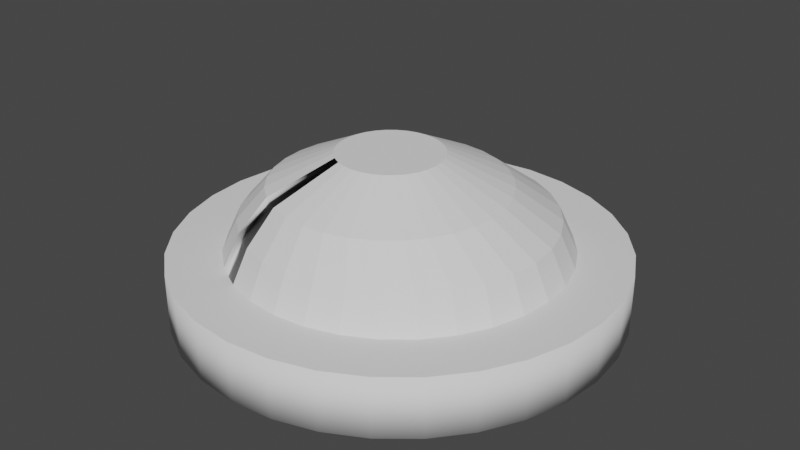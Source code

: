 # Source: dicetray.blend  (saved by Blender 2.92.15; exported with 4.5.12 LTS)
import bpy
from mathutils import Matrix  # noqa: F401  (used for matrix-valued properties, if any)

bpy.ops.wm.read_factory_settings(use_empty=True)
scene = bpy.context.scene
scene.name = 'Scene'

# ---- collections
col_collection = bpy.data.collections.new('Collection'); scene.collection.children.link(col_collection)

# ---- world
world_world = bpy.data.worlds.new('World'); scene.world = world_world
world_world.use_nodes = True; world_world.node_tree.nodes.clear()
_N = world_world.node_tree.nodes; _L = world_world.node_tree.links
n0 = _N.new('ShaderNodeOutputWorld'); n0.name = 'World Output'; n0.location = (300, 300)
n1 = _N.new('ShaderNodeBackground'); n1.name = 'Background'; n1.location = (10, 300)
n1.inputs[0].default_value = (0.05088, 0.05088, 0.05088, 1.0)
_L.new(n1.outputs[0], n0.inputs[0])
n0.is_active_output = True
world_world.color = (0.05088, 0.05088, 0.05088)
world_world.use_sun_shadow = False
world_world.sun_shadow_jitter_overblur = 0.0

# ---- meshes
me_cylinder = bpy.data.meshes.new('Cylinder')
me_cylinder.from_pydata([(0.0, 1.0, 0.2879), (-9.883e-08, 0.7576, 0.557), (0.1951, 0.9808, 0.2879), (0.1478, 0.743, 0.557), (0.3827, 0.9239, 0.2879), (0.2899, 0.6999, 0.557), (0.5556, 0.8315, 0.2879), (0.4209, 0.6299, 0.557), (0.7071, 0.7071, 0.2879), (0.5357, 0.5357, 0.557), (0.8315, 0.5556, 0.2879), (0.6299, 0.4209, 0.557), (0.9239, 0.3827, 0.2879), (0.6999, 0.2899, 0.557), (0.9808, 0.1951, 0.2879), (0.743, 0.1478, 0.557), (1.0, 7.55e-08, 0.2879), (0.7576, 2.977e-08, 0.557), (0.9808, -0.1951, 0.2879), (0.743, -0.1478, 0.557), (0.9239, -0.3827, 0.2879), (0.6999, -0.2899, 0.557), (0.8315, -0.5556, 0.2879), (0.6299, -0.4209, 0.557), (0.7071, -0.7071, 0.2879), (0.5357, -0.5357, 0.557), (0.5556, -0.8315, 0.2879), (0.4209, -0.6299, 0.557), (0.3827, -0.9239, 0.2879), (0.2899, -0.6999, 0.557), (0.1951, -0.9808, 0.2879), (0.1478, -0.743, 0.557), (-3.258e-07, -1.0, 0.2879), (-2.474e-07, -0.7576, 0.557), (-0.1951, -0.9808, 0.2879), (-0.1478, -0.743, 0.557), (-0.3827, -0.9239, 0.2879), (-0.2899, -0.6999, 0.557), (-0.5556, -0.8315, 0.2879), (-0.4209, -0.6299, 0.557), (-0.7071, -0.7071, 0.2879), (-0.5357, -0.5357, 0.557), (-0.8315, -0.5556, 0.2879), (-0.6299, -0.4209, 0.557), (-0.9239, -0.3827, 0.2879), (-0.6999, -0.2899, 0.557), (-0.9808, -0.1951, 0.2879), (-0.743, -0.1478, 0.557), (-1.0, 9.656e-07, 0.2879), (-0.7576, 7.393e-07, 0.557), (-0.9808, 0.1951, 0.2879), (-0.743, 0.1478, 0.557), (-0.9239, 0.3827, 0.2879), (-0.6999, 0.2899, 0.557), (-0.8315, 0.5556, 0.2879), (-0.6299, 0.4209, 0.557), (-0.7071, 0.7071, 0.2879), (-0.5357, 0.5357, 0.557), (-0.5556, 0.8315, 0.2879), (-0.4209, 0.6299, 0.557), (-0.3827, 0.9239, 0.2879), (-0.2899, 0.6999, 0.557), (-0.1951, 0.9808, 0.2879), (-0.1478, 0.743, 0.557), (0.1951, 0.9808, 0.557), (0.0, 1.0, 0.557), (0.3827, 0.9239, 0.557), (0.5556, 0.8315, 0.557), (0.7071, 0.7071, 0.557), (0.8315, 0.5556, 0.557), (0.9239, 0.3827, 0.557), (0.9808, 0.1951, 0.557), (1.0, 7.55e-08, 0.557), (0.9808, -0.1951, 0.557), (0.9239, -0.3827, 0.557), (0.8315, -0.5556, 0.557), (0.7071, -0.7071, 0.557), (0.5556, -0.8315, 0.557), (0.3827, -0.9239, 0.557), (0.1951, -0.9808, 0.557), (-3.258e-07, -1.0, 0.557), (-0.1951, -0.9808, 0.557), (-0.3827, -0.9239, 0.557), (-0.5556, -0.8315, 0.557), (-0.7071, -0.7071, 0.557), (-0.8315, -0.5556, 0.557), (-0.9239, -0.3827, 0.557), (-0.9808, -0.1951, 0.557), (-1.0, 9.656e-07, 0.557), (-0.9808, 0.1951, 0.557), (-0.9239, 0.3827, 0.557), (-0.8315, 0.5556, 0.557), (-0.7071, 0.7071, 0.557), (-0.5556, 0.8315, 0.557), (-0.3827, 0.9239, 0.557), (-0.1951, 0.9808, 0.557), (0.1636, 0.8223, 0.3315), (-1.38e-07, 0.8384, 0.3315), (0.3208, 0.7746, 0.3315), (0.4658, 0.6971, 0.3315), (0.5928, 0.5928, 0.3315), (0.6971, 0.4658, 0.3315), (0.7746, 0.3208, 0.3315), (0.8223, 0.1636, 0.3315), (0.8384, 1.089e-08, 0.3315), (0.8223, -0.1636, 0.3315), (0.7746, -0.3208, 0.3315), (0.6971, -0.4658, 0.3315), (0.5928, -0.5928, 0.3315), (0.4658, -0.6971, 0.3315), (0.3208, -0.7746, 0.3315), (0.1636, -0.8223, 0.3315), (-3.024e-07, -0.8384, 0.3315), (-0.1636, -0.8223, 0.3315), (-0.3208, -0.7746, 0.3315), (-0.4658, -0.6971, 0.3315), (-0.5928, -0.5928, 0.3315), (-0.6971, -0.4658, 0.3315), (-0.7746, -0.3208, 0.3315), (-0.8223, -0.1636, 0.3315), (-0.8384, 7.961e-07, 0.3315), (-0.8223, 0.1636, 0.3315), (-0.7746, 0.3208, 0.3315), (-0.6971, 0.4658, 0.3315), (-0.5928, 0.5928, 0.3315), (-0.4658, 0.6971, 0.3315), (-0.3208, 0.7746, 0.3315), (-0.1636, 0.8223, 0.3315)], [], [(0, 65, 64, 2), (2, 64, 66, 4), (4, 66, 67, 6), (6, 67, 68, 8), (8, 68, 69, 10), (10, 69, 70, 12), (12, 70, 71, 14), (14, 71, 72, 16), (16, 72, 73, 18), (18, 73, 74, 20), (20, 74, 75, 22), (22, 75, 76, 24), (24, 76, 77, 26), (26, 77, 78, 28), (28, 78, 79, 30), (30, 79, 80, 32), (32, 80, 81, 34), (34, 81, 82, 36), (36, 82, 83, 38), (38, 83, 84, 40), (40, 84, 85, 42), (42, 85, 86, 44), (44, 86, 87, 46), (46, 87, 88, 48), (48, 88, 89, 50), (50, 89, 90, 52), (52, 90, 91, 54), (54, 91, 92, 56), (56, 92, 93, 58), (58, 93, 94, 60), (39, 37, 114, 115), (60, 94, 95, 62), (62, 95, 65, 0), (0, 2, 4, 6, 8, 10, 12, 14, 16, 18, 20, 22, 24, 26, 28, 30, 32, 34, 36, 38, 40, 42, 44, 46, 48, 50, 52, 54, 56, 58, 60, 62), (1, 3, 64, 65), (3, 5, 66, 64), (5, 7, 67, 66), (7, 9, 68, 67), (9, 11, 69, 68), (11, 13, 70, 69), (13, 15, 71, 70), (15, 17, 72, 71), (17, 19, 73, 72), (19, 21, 74, 73), (21, 23, 75, 74), (23, 25, 76, 75), (25, 27, 77, 76), (27, 29, 78, 77), (29, 31, 79, 78), (31, 33, 80, 79), (33, 35, 81, 80), (35, 37, 82, 81), (37, 39, 83, 82), (39, 41, 84, 83), (41, 43, 85, 84), (43, 45, 86, 85), (45, 47, 87, 86), (47, 49, 88, 87), (49, 51, 89, 88), (51, 53, 90, 89), (53, 55, 91, 90), (55, 57, 92, 91), (57, 59, 93, 92), (59, 61, 94, 93), (61, 63, 95, 94), (63, 1, 65, 95), (96, 97, 127, 126, 125, 124, 123, 122, 121, 120, 119, 118, 117, 116, 115, 114, 113, 112, 111, 110, 109, 108, 107, 106, 105, 104, 103, 102, 101, 100, 99, 98), (13, 11, 101, 102), (41, 39, 115, 116), (15, 13, 102, 103), (43, 41, 116, 117), (17, 15, 103, 104), (45, 43, 117, 118), (19, 17, 104, 105), (47, 45, 118, 119), (21, 19, 105, 106), (49, 47, 119, 120), (23, 21, 106, 107), (51, 49, 120, 121), (25, 23, 107, 108), (53, 51, 121, 122), (27, 25, 108, 109), (55, 53, 122, 123), (29, 27, 109, 110), (3, 1, 97, 96), (57, 55, 123, 124), (31, 29, 110, 111), (5, 3, 96, 98), (59, 57, 124, 125), (33, 31, 111, 112), (7, 5, 98, 99), (61, 59, 125, 126), (35, 33, 112, 113), (9, 7, 99, 100), (63, 61, 126, 127), (37, 35, 113, 114), (11, 9, 100, 101), (1, 63, 127, 97)])
me_cylinder.polygons.foreach_set('use_smooth', [1, 1, 1, 1, 1, 1, 1, 1, 1, 1, 1, 1, 1, 1, 1, 1, 1, 1, 1, 1, 1, 1, 1, 1, 1, 1, 1, 1, 1, 1, 1, 1, 1, 0, 0, 0, 0, 0, 0, 0, 0, 0, 0, 0, 0, 0, 0, 0, 0, 0, 0, 0, 0, 0, 0, 0, 0, 0, 0, 0, 0, 0, 0, 0, 0, 0, 0, 1, 1, 1, 1, 1, 1, 1, 1, 1, 1, 1, 1, 1, 1, 1, 1, 1, 1, 1, 1, 1, 1, 1, 1, 1, 1, 1, 1, 1, 1, 1])
_uv = me_cylinder.uv_layers.new(name='UVMap')
_uv.uv.foreach_set('vector', [1.0, 0.5, 1.0, 1.0, 0.9688, 1.0, 0.9688, 0.5, 0.9688, 0.5, 0.9688, 1.0, 0.9375, 1.0, 0.9375, 0.5, 0.9375, 0.5, 0.9375, 1.0, 0.9062, 1.0, 0.9062, 0.5, 0.9062, 0.5, 0.9062, 1.0, 0.875, 1.0, 0.875, 0.5, 0.875, 0.5, 0.875, 1.0, 0.8438, 1.0, 0.8438, 0.5, 0.8438, 0.5, 0.8438, 1.0, 0.8125, 1.0, 0.8125, 0.5, 0.8125, 0.5, 0.8125, 1.0, 0.7812, 1.0, 0.7812, 0.5, 0.7812, 0.5, 0.7812, 1.0, 0.75, 1.0, 0.75, 0.5, 0.75, 0.5, 0.75, 1.0, 0.7188, 1.0, 0.7188, 0.5, 0.7188, 0.5, 0.7188, 1.0, 0.6875, 1.0, 0.6875, 0.5, 0.6875, 0.5, 0.6875, 1.0, 0.6562, 1.0, 0.6562, 0.5, 0.6562, 0.5, 0.6562, 1.0, 0.625, 1.0, 0.625, 0.5, 0.625, 0.5, 0.625, 1.0, 0.5938, 1.0, 0.5938, 0.5, 0.5938, 0.5, 0.5938, 1.0, 0.5625, 1.0, 0.5625, 0.5, 0.5625, 0.5, 0.5625, 1.0, 0.5312, 1.0, 0.5312, 0.5, 0.5312, 0.5, 0.5312, 1.0, 0.5, 1.0, 0.5, 0.5, 0.5, 0.5, 0.5, 1.0, 0.4688, 1.0, 0.4688, 0.5, 0.4688, 0.5, 0.4688, 1.0, 0.4375, 1.0, 0.4375, 0.5, 0.4375, 0.5, 0.4375, 1.0, 0.4062, 1.0, 0.4062, 0.5, 0.4062, 0.5, 0.4062, 1.0, 0.375, 1.0, 0.375, 0.5, 0.375, 0.5, 0.375, 1.0, 0.3438, 1.0, 0.3438, 0.5, 0.3438, 0.5, 0.3438, 1.0, 0.3125, 1.0, 0.3125, 0.5, 0.3125, 0.5, 0.3125, 1.0, 0.2812, 1.0, 0.2812, 0.5, 0.2812, 0.5, 0.2812, 1.0, 0.25, 1.0, 0.25, 0.5, 0.25, 0.5, 0.25, 1.0, 0.2188, 1.0, 0.2188, 0.5, 0.2188, 0.5, 0.2188, 1.0, 0.1875, 1.0, 0.1875, 0.5, 0.1875, 0.5, 0.1875, 1.0, 0.1562, 1.0, 0.1562, 0.5, 0.1562, 0.5, 0.1562, 1.0, 0.125, 1.0, 0.125, 0.5, 0.125, 0.5, 0.125, 1.0, 0.09375, 1.0, 0.09375, 0.5, 0.09375, 0.5, 0.09375, 1.0, 0.0625, 1.0, 0.0625, 0.5, 0.1518, 0.103, 0.1823, 0.08665, 0.1823, 0.08665, 0.1518, 0.103, 0.0625, 0.5, 0.0625, 1.0, 0.03125, 1.0, 0.03125, 0.5, 0.03125, 0.5, 0.03125, 1.0, 0.0, 1.0, 0.0, 0.5, 0.75, 0.49, 0.7968, 0.4854, 0.8418, 0.4717, 0.8833, 0.4496, 0.9197, 0.4197, 0.9496, 0.3833, 0.9717, 0.3418, 0.9854, 0.2968, 0.99, 0.25, 0.9854, 0.2032, 0.9717, 0.1582, 0.9496, 0.1167, 0.9197, 0.08029, 0.8833, 0.05045, 0.8418, 0.02827, 0.7968, 0.01461, 0.75, 0.01, 0.7032, 0.01461, 0.6582, 0.02827, 0.6167, 0.05045, 0.5803, 0.08029, 0.5504, 0.1167, 0.5283, 0.1582, 0.5146, 0.2032, 0.51, 0.25, 0.5146, 0.2968, 0.5283, 0.3418, 0.5504, 0.3833, 0.5803, 0.4197, 0.6167, 0.4496, 0.6582, 0.4717, 0.7032, 0.4854, 0.25, 0.4268, 0.2845, 0.4234, 0.2968, 0.4854, 0.25, 0.49, 0.2845, 0.4234, 0.3177, 0.4134, 0.3418, 0.4717, 0.2968, 0.4854, 0.3177, 0.4134, 0.3482, 0.397, 0.3833, 0.4496, 0.3418, 0.4717, 0.3482, 0.397, 0.375, 0.375, 0.4197, 0.4197, 0.3833, 0.4496, 0.375, 0.375, 0.397, 0.3482, 0.4496, 0.3833, 0.4197, 0.4197, 0.397, 0.3482, 0.4134, 0.3177, 0.4717, 0.3418, 0.4496, 0.3833, 0.4134, 0.3177, 0.4234, 0.2845, 0.4854, 0.2968, 0.4717, 0.3418, 0.4234, 0.2845, 0.4268, 0.25, 0.49, 0.25, 0.4854, 0.2968, 0.4268, 0.25, 0.4234, 0.2155, 0.4854, 0.2032, 0.49, 0.25, 0.4234, 0.2155, 0.4134, 0.1823, 0.4717, 0.1582, 0.4854, 0.2032, 0.4134, 0.1823, 0.397, 0.1518, 0.4496, 0.1167, 0.4717, 0.1582, 0.397, 0.1518, 0.375, 0.125, 0.4197, 0.08029, 0.4496, 0.1167, 0.375, 0.125, 0.3482, 0.103, 0.3833, 0.05045, 0.4197, 0.08029, 0.3482, 0.103, 0.3177, 0.08665, 0.3418, 0.02827, 0.3833, 0.05045, 0.3177, 0.08665, 0.2845, 0.07659, 0.2968, 0.01461, 0.3418, 0.02827, 0.2845, 0.07659, 0.25, 0.07319, 0.25, 0.01, 0.2968, 0.01461, 0.25, 0.07319, 0.2155, 0.07659, 0.2032, 0.01461, 0.25, 0.01, 0.2155, 0.07659, 0.1823, 0.08665, 0.1582, 0.02827, 0.2032, 0.01461, 0.1823, 0.08665, 0.1518, 0.103, 0.1167, 0.05045, 0.1582, 0.02827, 0.1518, 0.103, 0.125, 0.125, 0.08029, 0.08029, 0.1167, 0.05045, 0.125, 0.125, 0.103, 0.1518, 0.05045, 0.1167, 0.08029, 0.08029, 0.103, 0.1518, 0.08665, 0.1823, 0.02827, 0.1582, 0.05045, 0.1167, 0.08665, 0.1823, 0.07659, 0.2155, 0.01461, 0.2032, 0.02827, 0.1582, 0.07659, 0.2155, 0.07319, 0.25, 0.01, 0.25, 0.01461, 0.2032, 0.07319, 0.25, 0.07659, 0.2845, 0.01461, 0.2968, 0.01, 0.25, 0.07659, 0.2845, 0.08665, 0.3177, 0.02827, 0.3418, 0.01461, 0.2968, 0.08665, 0.3177, 0.103, 0.3482, 0.05045, 0.3833, 0.02827, 0.3418, 0.103, 0.3482, 0.125, 0.375, 0.08029, 0.4197, 0.05045, 0.3833, 0.125, 0.375, 0.1518, 0.397, 0.1167, 0.4496, 0.08029, 0.4197, 0.1518, 0.397, 0.1823, 0.4134, 0.1582, 0.4717, 0.1167, 0.4496, 0.1823, 0.4134, 0.2155, 0.4234, 0.2032, 0.4854, 0.1582, 0.4717, 0.2155, 0.4234, 0.25, 0.4268, 0.25, 0.49, 0.2032, 0.4854, 0.2845, 0.4234, 0.25, 0.4268, 0.2155, 0.4234, 0.1823, 0.4134, 0.1518, 0.397, 0.125, 0.375, 0.103, 0.3482, 0.08665, 0.3177, 0.07659, 0.2845, 0.07319, 0.25, 0.07659, 0.2155, 0.08665, 0.1823, 0.103, 0.1518, 0.125, 0.125, 0.1518, 0.103, 0.1823, 0.08665, 0.2155, 0.07659, 0.25, 0.07319, 0.2845, 0.07659, 0.3177, 0.08665, 0.3482, 0.103, 0.375, 0.125, 0.397, 0.1518, 0.4134, 0.1823, 0.4234, 0.2155, 0.4268, 0.25, 0.4234, 0.2845, 0.4134, 0.3177, 0.397, 0.3482, 0.375, 0.375, 0.3482, 0.397, 0.3177, 0.4134, 0.4134, 0.3177, 0.397, 0.3482, 0.397, 0.3482, 0.4134, 0.3177, 0.125, 0.125, 0.1518, 0.103, 0.1518, 0.103, 0.125, 0.125, 0.4234, 0.2845, 0.4134, 0.3177, 0.4134, 0.3177, 0.4234, 0.2845, 0.103, 0.1518, 0.125, 0.125, 0.125, 0.125, 0.103, 0.1518, 0.4268, 0.25, 0.4234, 0.2845, 0.4234, 0.2845, 0.4268, 0.25, 0.08665, 0.1823, 0.103, 0.1518, 0.103, 0.1518, 0.08665, 0.1823, 0.4234, 0.2155, 0.4268, 0.25, 0.4268, 0.25, 0.4234, 0.2155, 0.07659, 0.2155, 0.08665, 0.1823, 0.08665, 0.1823, 0.07659, 0.2155, 0.4134, 0.1823, 0.4234, 0.2155, 0.4234, 0.2155, 0.4134, 0.1823, 0.07319, 0.25, 0.07659, 0.2155, 0.07659, 0.2155, 0.07319, 0.25, 0.397, 0.1518, 0.4134, 0.1823, 0.4134, 0.1823, 0.397, 0.1518, 0.07659, 0.2845, 0.07319, 0.25, 0.07319, 0.25, 0.07659, 0.2845, 0.375, 0.125, 0.397, 0.1518, 0.397, 0.1518, 0.375, 0.125, 0.08665, 0.3177, 0.07659, 0.2845, 0.07659, 0.2845, 0.08665, 0.3177, 0.3482, 0.103, 0.375, 0.125, 0.375, 0.125, 0.3482, 0.103, 0.103, 0.3482, 0.08665, 0.3177, 0.08665, 0.3177, 0.103, 0.3482, 0.3177, 0.08665, 0.3482, 0.103, 0.3482, 0.103, 0.3177, 0.08665, 0.2845, 0.4234, 0.25, 0.4268, 0.25, 0.4268, 0.2845, 0.4234, 0.125, 0.375, 0.103, 0.3482, 0.103, 0.3482, 0.125, 0.375, 0.2845, 0.07659, 0.3177, 0.08665, 0.3177, 0.08665, 0.2845, 0.07659, 0.3177, 0.4134, 0.2845, 0.4234, 0.2845, 0.4234, 0.3177, 0.4134, 0.1518, 0.397, 0.125, 0.375, 0.125, 0.375, 0.1518, 0.397, 0.25, 0.07319, 0.2845, 0.07659, 0.2845, 0.07659, 0.25, 0.07319, 0.3482, 0.397, 0.3177, 0.4134, 0.3177, 0.4134, 0.3482, 0.397, 0.1823, 0.4134, 0.1518, 0.397, 0.1518, 0.397, 0.1823, 0.4134, 0.2155, 0.07659, 0.25, 0.07319, 0.25, 0.07319, 0.2155, 0.07659, 0.375, 0.375, 0.3482, 0.397, 0.3482, 0.397, 0.375, 0.375, 0.2155, 0.4234, 0.1823, 0.4134, 0.1823, 0.4134, 0.2155, 0.4234, 0.1823, 0.08665, 0.2155, 0.07659, 0.2155, 0.07659, 0.1823, 0.08665, 0.397, 0.3482, 0.375, 0.375, 0.375, 0.375, 0.397, 0.3482, 0.25, 0.4268, 0.2155, 0.4234, 0.2155, 0.4234, 0.25, 0.4268])
me_cylinder.use_remesh_fix_poles = True
me_cylinder.use_remesh_preserve_attributes = False
me_cylinder.use_mirror_vertex_groups = False
me_cylinder.update()
me_cylinder_001 = bpy.data.meshes.new('Cylinder.001')
me_cylinder_001.from_pydata([(-9.883e-08, 0.7576, 0.557), (0.1478, 0.743, 0.557), (0.2899, 0.6999, 0.557), (0.4209, 0.6299, 0.557), (0.5357, 0.5357, 0.557), (0.6299, 0.4209, 0.557), (0.6999, 0.2899, 0.557), (0.743, 0.1478, 0.557), (0.7576, 2.977e-08, 0.557), (0.743, -0.1478, 0.557), (0.6999, -0.2899, 0.557), (0.6299, -0.4209, 0.557), (0.5357, -0.5357, 0.557), (0.4209, -0.6299, 0.557), (0.2899, -0.6999, 0.557), (0.1478, -0.743, 0.557), (-2.474e-07, -0.7576, 0.557), (-0.1478, -0.743, 0.557), (-0.2899, -0.6999, 0.557), (-0.4209, -0.6299, 0.557), (-0.5357, -0.5357, 0.557), (-0.6299, -0.4209, 0.557), (-0.6999, -0.2899, 0.557), (-0.743, -0.1478, 0.557), (-0.7576, 7.393e-07, 0.557), (-0.743, 0.1478, 0.557), (-0.6999, 0.2899, 0.557), (-0.6299, 0.4209, 0.557), (-0.5357, 0.5357, 0.557), (-0.4209, 0.6299, 0.557), (-0.2899, 0.6999, 0.557), (-0.1478, 0.743, 0.557), (-8.383e-08, 0.6887, 0.7054), (0.1344, 0.6755, 0.7054), (0.2636, 0.6363, 0.7054), (0.3826, 0.5726, 0.7054), (0.487, 0.487, 0.7054), (0.5726, 0.3826, 0.7054), (0.6363, 0.2636, 0.7054), (0.6755, 0.1344, 0.7054), (0.6887, 4.738e-08, 0.7054), (0.6755, -0.1344, 0.7054), (0.6363, -0.2636, 0.7054), (0.5726, -0.3826, 0.7054), (0.487, -0.487, 0.7054), (0.3826, -0.5726, 0.7054), (0.2636, -0.6363, 0.7054), (0.1344, -0.6755, 0.7054), (-2.189e-07, -0.6887, 0.7054), (-0.1344, -0.6755, 0.7054), (-0.2636, -0.6363, 0.7054), (-0.3826, -0.5726, 0.7054), (-0.487, -0.487, 0.7054), (-0.5726, -0.3826, 0.7054), (-0.6363, -0.2636, 0.7054), (-0.6755, -0.1344, 0.7054), (-0.6887, 6.924e-07, 0.7054), (-0.6755, 0.1344, 0.7054), (-0.6363, 0.2636, 0.7054), (-0.5726, 0.3826, 0.7054), (-0.487, 0.487, 0.7054), (-0.3826, 0.5726, 0.7054), (-0.2636, 0.6363, 0.7054), (-0.1344, 0.6755, 0.7054), (-0.003713, 0.4615, 0.8672), (0.09763, 0.4515, 0.8672), (0.1951, 0.422, 0.8672), (0.2849, 0.374, 0.8672), (0.3636, 0.3094, 0.8672), (0.4282, 0.2307, 0.8672), (0.4762, 0.1408, 0.8672), (0.5058, 0.04339, 0.8672), (0.5158, -0.05796, 0.8672), (0.5058, -0.1593, 0.8672), (0.4762, -0.2568, 0.8672), (0.4282, -0.3466, 0.8672), (0.3636, -0.4253, 0.8672), (0.2849, -0.4899, 0.8672), (0.1951, -0.5379, 0.8672), (0.09763, -0.5675, 0.8672), (-0.003713, -0.5774, 0.8672), (-0.1051, -0.5675, 0.8672), (-0.2025, -0.5379, 0.8672), (-0.2923, -0.4899, 0.8672), (-0.371, -0.4253, 0.8672), (-0.4356, -0.3466, 0.8672), (-0.4836, -0.2568, 0.8672), (-0.5132, -0.1593, 0.8672), (-0.5232, -0.05796, 0.8672), (-0.5132, 0.04339, 0.8672), (-0.4836, 0.1408, 0.8672), (-0.4356, 0.2307, 0.8672), (-0.371, 0.3094, 0.8672), (-0.2923, 0.374, 0.8672), (-0.2025, 0.422, 0.8672), (-0.1051, 0.4515, 0.8672), (-0.003713, 0.1757, 1.005), (0.04187, 0.1712, 1.005), (0.08569, 0.1579, 1.005), (0.1261, 0.1363, 1.005), (0.1615, 0.1072, 1.005), (0.1905, 0.07184, 1.005), (0.2121, 0.03145, 1.005), (0.2254, -0.01238, 1.005), (0.2299, -0.05796, 1.005), (0.2254, -0.1035, 1.005), (0.2121, -0.1474, 1.005), (0.1905, -0.1878, 1.005), (0.1615, -0.2232, 1.005), (0.1261, -0.2522, 1.005), (0.08569, -0.2738, 1.005), (0.04187, -0.2871, 1.005), (-0.003713, -0.2916, 1.005), (-0.04929, -0.2871, 1.005), (-0.09312, -0.2738, 1.005), (-0.1335, -0.2522, 1.005), (-0.1689, -0.2232, 1.005), (-0.198, -0.1878, 1.005), (-0.2196, -0.1474, 1.005), (-0.2328, -0.1035, 1.005), (-0.2373, -0.05796, 1.005), (-0.2328, -0.01238, 1.005), (-0.2196, 0.03145, 1.005), (-0.198, 0.07184, 1.005), (-0.1689, 0.1072, 1.005), (-0.1335, 0.1363, 1.005), (-0.09312, 0.1579, 1.005), (-0.04929, 0.1712, 1.005)], [], [(25, 26, 58, 57), (12, 13, 45, 44), (26, 27, 59, 58), (13, 14, 46, 45), (0, 1, 33, 32), (27, 28, 60, 59), (14, 15, 47, 46), (1, 2, 34, 33), (28, 29, 61, 60), (15, 16, 48, 47), (2, 3, 35, 34), (29, 30, 62, 61), (16, 17, 49, 48), (3, 4, 36, 35), (30, 31, 63, 62), (17, 18, 50, 49), (4, 5, 37, 36), (31, 0, 32, 63), (19, 18, 50, 51), (5, 6, 38, 37), (19, 20, 52, 51), (6, 7, 39, 38), (20, 21, 53, 52), (7, 8, 40, 39), (21, 22, 54, 53), (8, 9, 41, 40), (22, 23, 55, 54), (9, 10, 42, 41), (23, 24, 56, 55), (10, 11, 43, 42), (24, 25, 57, 56), (11, 12, 44, 43), (36, 37, 69, 68), (63, 32, 64, 95), (51, 50, 82, 83), (37, 38, 70, 69), (51, 52, 84, 83), (38, 39, 71, 70), (52, 53, 85, 84), (39, 40, 72, 71), (53, 54, 86, 85), (40, 41, 73, 72), (54, 55, 87, 86), (41, 42, 74, 73), (55, 56, 88, 87), (42, 43, 75, 74), (56, 57, 89, 88), (43, 44, 76, 75), (57, 58, 90, 89), (44, 45, 77, 76), (58, 59, 91, 90), (45, 46, 78, 77), (32, 33, 65, 64), (59, 60, 92, 91), (46, 47, 79, 78), (33, 34, 66, 65), (60, 61, 93, 92), (47, 48, 80, 79), (34, 35, 67, 66), (61, 62, 94, 93), (48, 49, 81, 80), (35, 36, 68, 67), (62, 63, 95, 94), (49, 50, 82, 81), (71, 72, 104, 103), (85, 86, 118, 117), (72, 73, 105, 104), (86, 87, 119, 118), (73, 74, 106, 105), (87, 88, 120, 119), (74, 75, 107, 106), (88, 89, 121, 120), (75, 76, 108, 107), (89, 90, 122, 121), (76, 77, 109, 108), (90, 91, 123, 122), (77, 78, 110, 109), (64, 65, 97, 96), (91, 92, 124, 123), (78, 79, 111, 110), (65, 66, 98, 97), (92, 93, 125, 124), (79, 80, 112, 111), (66, 67, 99, 98), (93, 94, 126, 125), (80, 81, 113, 112), (67, 68, 100, 99), (94, 95, 127, 126), (81, 82, 114, 113), (68, 69, 101, 100), (95, 64, 96, 127), (83, 82, 114, 115), (69, 70, 102, 101), (83, 84, 116, 115), (70, 71, 103, 102), (84, 85, 117, 116), (97, 98, 99, 100, 101, 102, 103, 104, 105, 106, 107, 108, 109, 110, 111, 112, 113, 114, 115, 116, 117, 118, 119, 120, 121, 122, 123, 124, 125, 126, 127, 96)])
me_cylinder_001.polygons.foreach_set('use_smooth', [0, 0, 0, 0, 0, 0, 0, 0, 0, 0, 0, 0, 0, 0, 0, 0, 0, 0, 1, 0, 0, 0, 0, 0, 0, 0, 0, 0, 0, 0, 0, 0, 0, 0, 1, 0, 0, 0, 0, 0, 0, 0, 0, 0, 0, 0, 0, 0, 0, 0, 0, 0, 0, 0, 0, 0, 0, 0, 0, 0, 0, 0, 0, 0, 0, 0, 0, 0, 0, 0, 0, 0, 0, 0, 0, 0, 0, 0, 0, 0, 0, 0, 0, 0, 0, 0, 0, 0, 0, 0, 0, 1, 0, 0, 0, 0, 0])
_uv = me_cylinder_001.uv_layers.new(name='UVMap')
_uv.uv.foreach_set('vector', [0.07659, 0.2845, 0.08665, 0.3177, 0.08665, 0.3177, 0.07659, 0.2845, 0.375, 0.125, 0.3482, 0.103, 0.3482, 0.103, 0.375, 0.125, 0.08665, 0.3177, 0.103, 0.3482, 0.103, 0.3482, 0.08665, 0.3177, 0.3482, 0.103, 0.3177, 0.08665, 0.3177, 0.08665, 0.3482, 0.103, 0.25, 0.4268, 0.2845, 0.4234, 0.2845, 0.4234, 0.25, 0.4268, 0.103, 0.3482, 0.125, 0.375, 0.125, 0.375, 0.103, 0.3482, 0.3177, 0.08665, 0.2845, 0.07659, 0.2845, 0.07659, 0.3177, 0.08665, 0.2845, 0.4234, 0.3177, 0.4134, 0.3177, 0.4134, 0.2845, 0.4234, 0.125, 0.375, 0.1518, 0.397, 0.1518, 0.397, 0.125, 0.375, 0.2845, 0.07659, 0.25, 0.07319, 0.25, 0.07319, 0.2845, 0.07659, 0.3177, 0.4134, 0.3482, 0.397, 0.3482, 0.397, 0.3177, 0.4134, 0.1518, 0.397, 0.1823, 0.4134, 0.1823, 0.4134, 0.1518, 0.397, 0.25, 0.07319, 0.2155, 0.07659, 0.2155, 0.07659, 0.25, 0.07319, 0.3482, 0.397, 0.375, 0.375, 0.375, 0.375, 0.3482, 0.397, 0.1823, 0.4134, 0.2155, 0.4234, 0.2155, 0.4234, 0.1823, 0.4134, 0.2155, 0.07659, 0.1823, 0.08665, 0.1823, 0.08665, 0.2155, 0.07659, 0.375, 0.375, 0.397, 0.3482, 0.397, 0.3482, 0.375, 0.375, 0.2155, 0.4234, 0.25, 0.4268, 0.25, 0.4268, 0.2155, 0.4234, 0.1518, 0.103, 0.1823, 0.08665, 0.1823, 0.08665, 0.1518, 0.103, 0.397, 0.3482, 0.4134, 0.3177, 0.4134, 0.3177, 0.397, 0.3482, 0.1518, 0.103, 0.125, 0.125, 0.125, 0.125, 0.1518, 0.103, 0.4134, 0.3177, 0.4234, 0.2845, 0.4234, 0.2845, 0.4134, 0.3177, 0.125, 0.125, 0.103, 0.1518, 0.103, 0.1518, 0.125, 0.125, 0.4234, 0.2845, 0.4268, 0.25, 0.4268, 0.25, 0.4234, 0.2845, 0.103, 0.1518, 0.08665, 0.1823, 0.08665, 0.1823, 0.103, 0.1518, 0.4268, 0.25, 0.4234, 0.2155, 0.4234, 0.2155, 0.4268, 0.25, 0.08665, 0.1823, 0.07659, 0.2155, 0.07659, 0.2155, 0.08665, 0.1823, 0.4234, 0.2155, 0.4134, 0.1823, 0.4134, 0.1823, 0.4234, 0.2155, 0.07659, 0.2155, 0.07319, 0.25, 0.07319, 0.25, 0.07659, 0.2155, 0.4134, 0.1823, 0.397, 0.1518, 0.397, 0.1518, 0.4134, 0.1823, 0.07319, 0.25, 0.07659, 0.2845, 0.07659, 0.2845, 0.07319, 0.25, 0.397, 0.1518, 0.375, 0.125, 0.375, 0.125, 0.397, 0.1518, 0.375, 0.375, 0.397, 0.3482, 0.397, 0.3482, 0.375, 0.375, 0.2155, 0.4234, 0.25, 0.4268, 0.25, 0.4268, 0.2155, 0.4234, 0.1518, 0.103, 0.1823, 0.08665, 0.1823, 0.08665, 0.1518, 0.103, 0.397, 0.3482, 0.4134, 0.3177, 0.4134, 0.3177, 0.397, 0.3482, 0.1518, 0.103, 0.125, 0.125, 0.125, 0.125, 0.1518, 0.103, 0.4134, 0.3177, 0.4234, 0.2845, 0.4234, 0.2845, 0.4134, 0.3177, 0.125, 0.125, 0.103, 0.1518, 0.103, 0.1518, 0.125, 0.125, 0.4234, 0.2845, 0.4268, 0.25, 0.4268, 0.25, 0.4234, 0.2845, 0.103, 0.1518, 0.08665, 0.1823, 0.08665, 0.1823, 0.103, 0.1518, 0.4268, 0.25, 0.4234, 0.2155, 0.4234, 0.2155, 0.4268, 0.25, 0.08665, 0.1823, 0.07659, 0.2155, 0.07659, 0.2155, 0.08665, 0.1823, 0.4234, 0.2155, 0.4134, 0.1823, 0.4134, 0.1823, 0.4234, 0.2155, 0.07659, 0.2155, 0.07319, 0.25, 0.07319, 0.25, 0.07659, 0.2155, 0.4134, 0.1823, 0.397, 0.1518, 0.397, 0.1518, 0.4134, 0.1823, 0.07319, 0.25, 0.07659, 0.2845, 0.07659, 0.2845, 0.07319, 0.25, 0.397, 0.1518, 0.375, 0.125, 0.375, 0.125, 0.397, 0.1518, 0.07659, 0.2845, 0.08665, 0.3177, 0.08665, 0.3177, 0.07659, 0.2845, 0.375, 0.125, 0.3482, 0.103, 0.3482, 0.103, 0.375, 0.125, 0.08665, 0.3177, 0.103, 0.3482, 0.103, 0.3482, 0.08665, 0.3177, 0.3482, 0.103, 0.3177, 0.08665, 0.3177, 0.08665, 0.3482, 0.103, 0.25, 0.4268, 0.2845, 0.4234, 0.2845, 0.4234, 0.25, 0.4268, 0.103, 0.3482, 0.125, 0.375, 0.125, 0.375, 0.103, 0.3482, 0.3177, 0.08665, 0.2845, 0.07659, 0.2845, 0.07659, 0.3177, 0.08665, 0.2845, 0.4234, 0.3177, 0.4134, 0.3177, 0.4134, 0.2845, 0.4234, 0.125, 0.375, 0.1518, 0.397, 0.1518, 0.397, 0.125, 0.375, 0.2845, 0.07659, 0.25, 0.07319, 0.25, 0.07319, 0.2845, 0.07659, 0.3177, 0.4134, 0.3482, 0.397, 0.3482, 0.397, 0.3177, 0.4134, 0.1518, 0.397, 0.1823, 0.4134, 0.1823, 0.4134, 0.1518, 0.397, 0.25, 0.07319, 0.2155, 0.07659, 0.2155, 0.07659, 0.25, 0.07319, 0.3482, 0.397, 0.375, 0.375, 0.375, 0.375, 0.3482, 0.397, 0.1823, 0.4134, 0.2155, 0.4234, 0.2155, 0.4234, 0.1823, 0.4134, 0.2155, 0.07659, 0.1823, 0.08665, 0.1823, 0.08665, 0.2155, 0.07659, 0.4234, 0.2845, 0.4268, 0.25, 0.4268, 0.25, 0.4234, 0.2845, 0.103, 0.1518, 0.08665, 0.1823, 0.08665, 0.1823, 0.103, 0.1518, 0.4268, 0.25, 0.4234, 0.2155, 0.4234, 0.2155, 0.4268, 0.25, 0.08665, 0.1823, 0.07659, 0.2155, 0.07659, 0.2155, 0.08665, 0.1823, 0.4234, 0.2155, 0.4134, 0.1823, 0.4134, 0.1823, 0.4234, 0.2155, 0.07659, 0.2155, 0.07319, 0.25, 0.07319, 0.25, 0.07659, 0.2155, 0.4134, 0.1823, 0.397, 0.1518, 0.397, 0.1518, 0.4134, 0.1823, 0.07319, 0.25, 0.07659, 0.2845, 0.07659, 0.2845, 0.07319, 0.25, 0.397, 0.1518, 0.375, 0.125, 0.375, 0.125, 0.397, 0.1518, 0.07659, 0.2845, 0.08665, 0.3177, 0.08665, 0.3177, 0.07659, 0.2845, 0.375, 0.125, 0.3482, 0.103, 0.3482, 0.103, 0.375, 0.125, 0.08665, 0.3177, 0.103, 0.3482, 0.103, 0.3482, 0.08665, 0.3177, 0.3482, 0.103, 0.3177, 0.08665, 0.3177, 0.08665, 0.3482, 0.103, 0.25, 0.4268, 0.2845, 0.4234, 0.2845, 0.4234, 0.25, 0.4268, 0.103, 0.3482, 0.125, 0.375, 0.125, 0.375, 0.103, 0.3482, 0.3177, 0.08665, 0.2845, 0.07659, 0.2845, 0.07659, 0.3177, 0.08665, 0.2845, 0.4234, 0.3177, 0.4134, 0.3177, 0.4134, 0.2845, 0.4234, 0.125, 0.375, 0.1518, 0.397, 0.1518, 0.397, 0.125, 0.375, 0.2845, 0.07659, 0.25, 0.07319, 0.25, 0.07319, 0.2845, 0.07659, 0.3177, 0.4134, 0.3482, 0.397, 0.3482, 0.397, 0.3177, 0.4134, 0.1518, 0.397, 0.1823, 0.4134, 0.1823, 0.4134, 0.1518, 0.397, 0.25, 0.07319, 0.2155, 0.07659, 0.2155, 0.07659, 0.25, 0.07319, 0.3482, 0.397, 0.375, 0.375, 0.375, 0.375, 0.3482, 0.397, 0.1823, 0.4134, 0.2155, 0.4234, 0.2155, 0.4234, 0.1823, 0.4134, 0.2155, 0.07659, 0.1823, 0.08665, 0.1823, 0.08665, 0.2155, 0.07659, 0.375, 0.375, 0.397, 0.3482, 0.397, 0.3482, 0.375, 0.375, 0.2155, 0.4234, 0.25, 0.4268, 0.25, 0.4268, 0.2155, 0.4234, 0.1518, 0.103, 0.1823, 0.08665, 0.1823, 0.08665, 0.1518, 0.103, 0.397, 0.3482, 0.4134, 0.3177, 0.4134, 0.3177, 0.397, 0.3482, 0.1518, 0.103, 0.125, 0.125, 0.125, 0.125, 0.1518, 0.103, 0.4134, 0.3177, 0.4234, 0.2845, 0.4234, 0.2845, 0.4134, 0.3177, 0.125, 0.125, 0.103, 0.1518, 0.103, 0.1518, 0.125, 0.125, 0.2845, 0.4234, 0.3177, 0.4134, 0.3482, 0.397, 0.375, 0.375, 0.397, 0.3482, 0.4134, 0.3177, 0.4234, 0.2845, 0.4268, 0.25, 0.4234, 0.2155, 0.4134, 0.1823, 0.397, 0.1518, 0.375, 0.125, 0.3482, 0.103, 0.3177, 0.08665, 0.2845, 0.07659, 0.25, 0.07319, 0.2155, 0.07659, 0.1823, 0.08665, 0.1518, 0.103, 0.125, 0.125, 0.103, 0.1518, 0.08665, 0.1823, 0.07659, 0.2155, 0.07319, 0.25, 0.07659, 0.2845, 0.08665, 0.3177, 0.103, 0.3482, 0.125, 0.375, 0.1518, 0.397, 0.1823, 0.4134, 0.2155, 0.4234, 0.25, 0.4268])
me_cylinder_001.use_remesh_fix_poles = True
me_cylinder_001.use_remesh_preserve_attributes = False
me_cylinder_001.use_mirror_vertex_groups = False
me_cylinder_001.update()

# ---- objects
ob_cylinder = bpy.data.objects.new('Cylinder', me_cylinder)
ob_cylinder_001 = bpy.data.objects.new('Cylinder.001', me_cylinder_001)

# ---- transforms, parenting, visibility, modifiers, constraints
ob_cylinder.location = (0.0, 0.0, 0.0)
ob_cylinder.lineart.crease_threshold = 0.0
ob_cylinder_001.location = (0.0, 0.0, 0.0)
ob_cylinder_001.lineart.crease_threshold = 0.0

# ---- collection membership
col_collection.objects.link(ob_cylinder)
col_collection.objects.link(ob_cylinder_001)

# ---- scene / render settings (as saved in the file)
scene.frame_start = 1; scene.frame_end = 250; scene.frame_set(1)
scene.render.engine = 'BLENDER_EEVEE_NEXT'
scene.cycles.use_denoising = False
scene.cycles.samples = 128
scene.cycles.sampling_pattern = 'TABULATED_SOBOL'
scene.cycles.use_adaptive_sampling = False
scene.cycles.use_light_tree = False
scene.view_settings.view_transform = 'Filmic'
bpy.context.view_layer.update()

# ---- added for rendering (the .blend has no active camera and no usable light): camera, sun
cam_auto = bpy.data.cameras.new('AutoCamera')
cam_auto.lens = 50.0
cam_auto.sensor_width = 36.0
cam_auto.clip_end = 1000.0
ob_auto_camera = bpy.data.objects.new('AutoCamera', cam_auto)
scene.collection.objects.link(ob_auto_camera)
ob_auto_camera.location = (2.69962, -3.23954, 2.80591)
ob_auto_camera.rotation_euler = (1.09748, -7.21219e-08, 0.694738)
scene.camera = ob_auto_camera
light_auto_sun = bpy.data.lights.new('AutoSun', 'SUN')
light_auto_sun.energy = 3.0
light_auto_sun.angle = 0.0523599
ob_auto_sun = bpy.data.objects.new('AutoSun', light_auto_sun)
scene.collection.objects.link(ob_auto_sun)
ob_auto_sun.rotation_euler = (0.872665, 0.174533, 0.523599)
bpy.context.view_layer.update()
